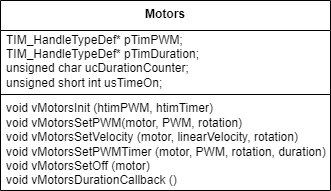

The diagram above was exported from draw.io. Its source (the exported page's mxGraphModel, read from the mxfile embedded in the PNG):
<mxGraphModel dx="-534" dy="506" grid="1" gridSize="10" guides="1" tooltips="1" connect="1" arrows="1" fold="1" page="1" pageScale="1" pageWidth="827" pageHeight="1169" math="0" shadow="0">
  <root>
    <mxCell id="0" />
    <mxCell id="1" parent="0" />
    <mxCell id="DBe1SCl-0-lS5GMc6WW7-24" value="&lt;b&gt;Motors&lt;/b&gt;" style="swimlane;fontStyle=0;align=center;verticalAlign=top;childLayout=stackLayout;horizontal=1;startSize=30;horizontalStack=0;resizeParent=1;resizeParentMax=0;resizeLast=0;collapsible=0;marginBottom=0;html=1;whiteSpace=wrap;" vertex="1" parent="1">
      <mxGeometry x="1800" y="840" width="330" height="190" as="geometry" />
    </mxCell>
    <mxCell id="DBe1SCl-0-lS5GMc6WW7-25" value="TIM_HandleTypeDef* pTimPWM;&lt;div&gt;TIM_HandleTypeDef* pTimDuration;&lt;/div&gt;&lt;div&gt;unsigned char ucDurationCounter;&lt;/div&gt;&lt;div&gt;unsigned short int usTimeOn;&lt;/div&gt;" style="text;html=1;strokeColor=none;fillColor=none;align=left;verticalAlign=middle;spacingLeft=4;spacingRight=4;overflow=hidden;rotatable=0;points=[[0,0.5],[1,0.5]];portConstraint=eastwest;whiteSpace=wrap;" vertex="1" parent="DBe1SCl-0-lS5GMc6WW7-24">
      <mxGeometry y="30" width="330" height="60" as="geometry" />
    </mxCell>
    <mxCell id="DBe1SCl-0-lS5GMc6WW7-26" value="" style="line;strokeWidth=1;fillColor=none;align=left;verticalAlign=middle;spacingTop=-1;spacingLeft=3;spacingRight=3;rotatable=0;labelPosition=right;points=[];portConstraint=eastwest;" vertex="1" parent="DBe1SCl-0-lS5GMc6WW7-24">
      <mxGeometry y="90" width="330" height="8" as="geometry" />
    </mxCell>
    <mxCell id="DBe1SCl-0-lS5GMc6WW7-27" value="void vMotorsInit (htimPWM, htimTimer)&lt;div&gt;void vMotorsSetPWM(motor, PWM, rotation)&lt;/div&gt;&lt;div&gt;&lt;div&gt;void&amp;nbsp;vMotorsSetVelocity (motor, linearVelocity, rotation)&lt;/div&gt;&lt;div&gt;void vMotorsSetPWMTimer (motor, PWM, rotation, duration&lt;span style=&quot;background-color: initial;&quot;&gt;)&lt;/span&gt;&lt;/div&gt;&lt;div&gt;void vMotorsSetOff (motor)&lt;/div&gt;&lt;div&gt;void vMotorsDurationCallback ()&lt;/div&gt;&lt;/div&gt;" style="text;html=1;strokeColor=none;fillColor=none;align=left;verticalAlign=middle;spacingLeft=4;spacingRight=4;overflow=hidden;rotatable=0;points=[[0,0.5],[1,0.5]];portConstraint=eastwest;whiteSpace=wrap;" vertex="1" parent="DBe1SCl-0-lS5GMc6WW7-24">
      <mxGeometry y="98" width="330" height="92" as="geometry" />
    </mxCell>
  </root>
</mxGraphModel>